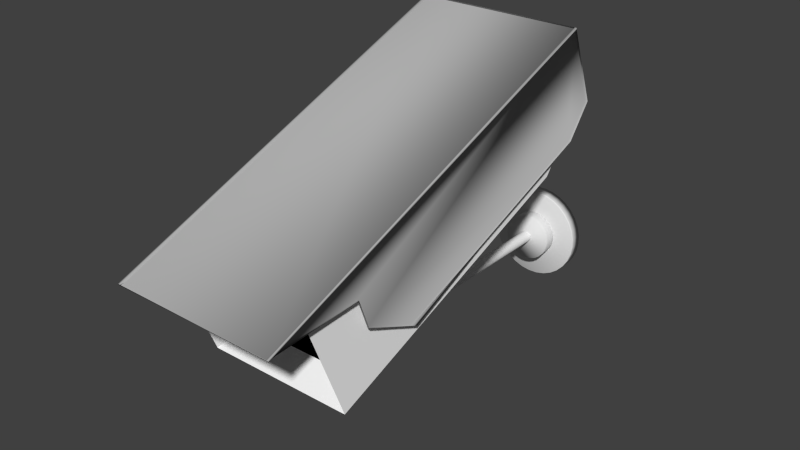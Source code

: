 # Source: streetCamera.blend  (saved by Blender 4.1.24; exported with 4.5.12 LTS)
import bpy
from mathutils import Matrix  # noqa: F401  (used for matrix-valued properties, if any)

bpy.ops.wm.read_factory_settings(use_empty=True)
scene = bpy.context.scene
scene.name = 'Scene'

# ---- collections
col_collection_1 = bpy.data.collections.new('Collection 1'); scene.collection.children.link(col_collection_1)

# ---- materials (node trees are filled in below, after node groups)
mat_material_003 = bpy.data.materials.new('Material.003')
mat_material_003.alpha_threshold = 0.0
mat_material_003.use_transparent_shadow = False
mat_material_003.diffuse_color = (1.0, 1.0, 1.0, 1.0)
mat_material_003.roughness = 0.5
mat_material_002 = bpy.data.materials.new('Material.002')
mat_material_002.alpha_threshold = 0.0
mat_material_002.use_transparent_shadow = False
mat_material_002.roughness = 0.5
mat_material_004 = bpy.data.materials.new('Material.004')
mat_material_004.alpha_threshold = 0.0
mat_material_004.use_transparent_shadow = False
mat_material_004.diffuse_color = (0.0, 0.0, 0.0, 1.0)
mat_material_004.roughness = 0.5
mat_material = bpy.data.materials.new('Material')
mat_material.alpha_threshold = 0.0
mat_material.use_transparent_shadow = False
mat_material.diffuse_color = (0.4109, 0.4109, 0.4109, 1.0)
mat_material.roughness = 0.5
mat_material.line_color = (0.0, 0.0, 0.0, 1.0)

# ---- material node trees

# ---- world
world_world = bpy.data.worlds.new('World'); scene.world = world_world
world_world.color = (0.05088, 0.05088, 0.05088)
world_world.use_sun_shadow = False
world_world.sun_shadow_jitter_overblur = 0.0
world_world.cycles.sampling_method = 'MANUAL'
world_world.cycles.sample_map_resolution = 256

# ---- meshes
me_cube_005 = bpy.data.meshes.new('Cube.005')
me_cube_005.from_pydata([(-1.0, -1.0, -1.0), (-1.0, -1.0, 1.0), (-1.0, 1.0, -1.0), (-1.0, 1.0, 1.0), (1.0, -1.0, -1.0), (1.0, -1.0, 1.0), (1.0, 1.0, -1.0), (1.0, 1.0, 1.0)], [], [(1, 3, 2, 0), (3, 7, 6, 2), (7, 5, 4, 6), (5, 1, 0, 4), (0, 2, 6, 4), (5, 7, 3, 1)])
me_cube_005.polygons.foreach_set('use_smooth', [True] * 6)
me_cube_005.use_remesh_preserve_volume = False
me_cube_005.use_remesh_preserve_attributes = False
me_cube_005.use_mirror_vertex_groups = False
me_cube_005.update()
me_cube_004 = bpy.data.meshes.new('Cube.004')
me_cube_004.from_pydata([(-1.0, -1.0, -1.0), (-1.0, -1.0, 1.0), (-1.0, 1.0, -1.0), (-1.0, 1.0, 1.0), (1.0, -1.0, -1.0), (1.0, -1.0, 1.0), (1.0, 1.0, -1.0), (1.0, 1.0, 1.0)], [], [(1, 3, 2, 0), (3, 7, 6, 2), (7, 5, 4, 6), (5, 1, 0, 4), (0, 2, 6, 4), (5, 7, 3, 1)])
me_cube_004.polygons.foreach_set('use_smooth', [True] * 6)
me_cube_004.use_remesh_preserve_volume = False
me_cube_004.use_remesh_preserve_attributes = False
me_cube_004.use_mirror_vertex_groups = False
me_cube_004.update()
me_circle_002 = bpy.data.meshes.new('Circle.002')
me_circle_002.from_pydata([(0.0, 1.0, 0.0), (-0.1951, 0.9808, 0.0), (-0.3827, 0.9239, 0.0), (-0.5556, 0.8315, 0.0), (-0.7071, 0.7071, 0.0), (-0.8315, 0.5556, 0.0), (-0.9239, 0.3827, 0.0), (-0.9808, 0.1951, 0.0), (-1.0, 7.55e-08, 0.0), (-0.9808, -0.1951, 0.0), (-0.9239, -0.3827, 0.0), (-0.8315, -0.5556, 0.0), (-0.7071, -0.7071, 0.0), (-0.5556, -0.8315, 0.0), (-0.3827, -0.9239, 0.0), (-0.1951, -0.9808, 0.0), (3.258e-07, -1.0, 0.0), (0.1951, -0.9808, 0.0), (0.3827, -0.9239, 0.0), (0.5556, -0.8315, 0.0), (0.7071, -0.7071, 0.0), (0.8315, -0.5556, 0.0), (0.9239, -0.3827, 0.0), (0.9808, -0.1951, 0.0), (1.0, 9.656e-07, 0.0), (0.9808, 0.1951, 0.0), (0.9239, 0.3827, 0.0), (0.8315, 0.5556, 0.0), (0.7071, 0.7071, 0.0), (0.5556, 0.8315, 0.0), (0.3827, 0.9239, 0.0), (0.1951, 0.9808, 0.0), (-0.1951, 0.9808, 0.1785), (-3.616e-09, 1.0, 0.1785), (-0.3827, 0.9239, 0.1785), (-0.5556, 0.8315, 0.1785), (-0.7071, 0.7071, 0.1785), (-0.8315, 0.5556, 0.1785), (-0.9239, 0.3827, 0.1785), (-0.9808, 0.1951, 0.1785), (-1.0, 7.641e-08, 0.1785), (-0.9808, -0.1951, 0.1785), (-0.9239, -0.3827, 0.1785), (-0.8315, -0.5556, 0.1785), (-0.7071, -0.7071, 0.1785), (-0.5556, -0.8315, 0.1785), (-0.3827, -0.9239, 0.1785), (-0.1951, -0.9808, 0.1785), (3.222e-07, -1.0, 0.1785), (0.1951, -0.9808, 0.1785), (0.3827, -0.9239, 0.1785), (0.5556, -0.8315, 0.1785), (0.7071, -0.7071, 0.1785), (0.8315, -0.5556, 0.1785), (0.9239, -0.3827, 0.1785), (0.9808, -0.1951, 0.1785), (1.0, 9.665e-07, 0.1785), (0.9808, 0.1951, 0.1785), (0.9239, 0.3827, 0.1785), (0.8315, 0.5556, 0.1785), (0.7071, 0.7071, 0.1785), (0.5556, 0.8315, 0.1785), (0.3827, 0.9239, 0.1785), (0.1951, 0.9808, 0.1785), (-0.1951, 0.9808, 0.8138), (1.919e-08, 1.0, 0.8138), (-0.3827, 0.9239, 0.8138), (-0.5556, 0.8315, 0.8138), (-0.7071, 0.7071, 0.8138), (-0.8315, 0.5556, 0.8138), (-0.9239, 0.3827, 0.8138), (-0.9808, 0.1951, 0.8138), (-1.0, 2.082e-07, 0.8138), (-0.9808, -0.1951, 0.8138), (-0.9239, -0.3827, 0.8138), (-0.8315, -0.5556, 0.8138), (-0.7071, -0.7071, 0.8138), (-0.5556, -0.8315, 0.8138), (-0.3827, -0.9239, 0.8138), (-0.1951, -0.9808, 0.8138), (3.45e-07, -1.0, 0.8138), (0.1951, -0.9808, 0.8138), (0.3827, -0.9239, 0.8138), (0.5556, -0.8315, 0.8138), (0.7071, -0.7071, 0.8138), (0.8315, -0.5556, 0.8138), (0.9239, -0.3827, 0.8138), (0.9808, -0.1951, 0.8138), (1.0, 1.098e-06, 0.8138), (0.9808, 0.1951, 0.8138), (0.9239, 0.3827, 0.8138), (0.8315, 0.5556, 0.8138), (0.7071, 0.7071, 0.8138), (0.5556, 0.8315, 0.8138), (0.3827, 0.9239, 0.8138), (0.1951, 0.9808, 0.8138)], [], [(0, 31, 30, 29, 28, 27, 26, 25, 24, 23, 22, 21, 20, 19, 18, 17, 16, 15, 14, 13, 12, 11, 10, 9, 8, 7, 6, 5, 4, 3, 2, 1), (54, 55, 87, 86), (4, 5, 37, 36), (31, 0, 33, 63), (18, 19, 51, 50), (5, 6, 38, 37), (19, 20, 52, 51), (6, 7, 39, 38), (20, 21, 53, 52), (7, 8, 40, 39), (21, 22, 54, 53), (8, 9, 41, 40), (22, 23, 55, 54), (9, 10, 42, 41), (23, 24, 56, 55), (10, 11, 43, 42), (24, 25, 57, 56), (11, 12, 44, 43), (25, 26, 58, 57), (12, 13, 45, 44), (26, 27, 59, 58), (13, 14, 46, 45), (0, 1, 32, 33), (27, 28, 60, 59), (14, 15, 47, 46), (1, 2, 34, 32), (28, 29, 61, 60), (15, 16, 48, 47), (2, 3, 35, 34), (29, 30, 62, 61), (16, 17, 49, 48), (3, 4, 36, 35), (30, 31, 63, 62), (17, 18, 50, 49), (65, 64, 66, 67, 68, 69, 70, 71, 72, 73, 74, 75, 76, 77, 78, 79, 80, 81, 82, 83, 84, 85, 86, 87, 88, 89, 90, 91, 92, 93, 94, 95), (41, 42, 74, 73), (55, 56, 88, 87), (42, 43, 75, 74), (56, 57, 89, 88), (43, 44, 76, 75), (57, 58, 90, 89), (44, 45, 77, 76), (58, 59, 91, 90), (45, 46, 78, 77), (33, 32, 64, 65), (59, 60, 92, 91), (46, 47, 79, 78), (32, 34, 66, 64), (60, 61, 93, 92), (47, 48, 80, 79), (34, 35, 67, 66), (61, 62, 94, 93), (48, 49, 81, 80), (35, 36, 68, 67), (62, 63, 95, 94), (49, 50, 82, 81), (36, 37, 69, 68), (63, 33, 65, 95), (50, 51, 83, 82), (37, 38, 70, 69), (51, 52, 84, 83), (38, 39, 71, 70), (52, 53, 85, 84), (39, 40, 72, 71), (53, 54, 86, 85), (40, 41, 73, 72)])
me_circle_002.polygons.foreach_set('use_smooth', [True] * 66)
me_circle_002.use_remesh_preserve_volume = False
me_circle_002.use_remesh_preserve_attributes = False
me_circle_002.use_mirror_vertex_groups = False
me_circle_002.update()
me_circle_001 = bpy.data.meshes.new('Circle.001')
me_circle_001.from_pydata([(0.0, 1.0, 0.0), (-0.1951, 0.9808, 0.0), (-0.3827, 0.9239, 0.0), (-0.5556, 0.8315, 0.0), (-0.7071, 0.7071, 0.0), (-0.8315, 0.5556, 0.0), (-0.9239, 0.3827, 0.0), (-0.9808, 0.1951, 0.0), (-1.0, 7.55e-08, 0.0), (-0.9808, -0.1951, 0.0), (-0.9239, -0.3827, 0.0), (-0.8315, -0.5556, 0.0), (-0.7071, -0.7071, 0.0), (-0.5556, -0.8315, 0.0), (-0.3827, -0.9239, 0.0), (-0.1951, -0.9808, 0.0), (3.258e-07, -1.0, 0.0), (0.1951, -0.9808, 0.0), (0.3827, -0.9239, 0.0), (0.5556, -0.8315, 0.0), (0.7071, -0.7071, 0.0), (0.8315, -0.5556, 0.0), (0.9239, -0.3827, 0.0), (0.9808, -0.1951, 0.0), (1.0, 9.656e-07, 0.0), (0.9808, 0.1951, 0.0), (0.9239, 0.3827, 0.0), (0.8315, 0.5556, 0.0), (0.7071, 0.7071, 0.0), (0.5556, 0.8315, 0.0), (0.3827, 0.9239, 0.0), (0.1951, 0.9808, 0.0), (-0.1951, 0.9808, 0.1785), (-3.616e-09, 1.0, 0.1785), (-0.3827, 0.9239, 0.1785), (-0.5556, 0.8315, 0.1785), (-0.7071, 0.7071, 0.1785), (-0.8315, 0.5556, 0.1785), (-0.9239, 0.3827, 0.1785), (-0.9808, 0.1951, 0.1785), (-1.0, 7.641e-08, 0.1785), (-0.9808, -0.1951, 0.1785), (-0.9239, -0.3827, 0.1785), (-0.8315, -0.5556, 0.1785), (-0.7071, -0.7071, 0.1785), (-0.5556, -0.8315, 0.1785), (-0.3827, -0.9239, 0.1785), (-0.1951, -0.9808, 0.1785), (3.222e-07, -1.0, 0.1785), (0.1951, -0.9808, 0.1785), (0.3827, -0.9239, 0.1785), (0.5556, -0.8315, 0.1785), (0.7071, -0.7071, 0.1785), (0.8315, -0.5556, 0.1785), (0.9239, -0.3827, 0.1785), (0.9808, -0.1951, 0.1785), (1.0, 9.665e-07, 0.1785), (0.9808, 0.1951, 0.1785), (0.9239, 0.3827, 0.1785), (0.8315, 0.5556, 0.1785), (0.7071, 0.7071, 0.1785), (0.5556, 0.8315, 0.1785), (0.3827, 0.9239, 0.1785), (0.1951, 0.9808, 0.1785), (-0.1951, 0.9808, 0.8138), (1.919e-08, 1.0, 0.8138), (-0.3827, 0.9239, 0.8138), (-0.5556, 0.8315, 0.8138), (-0.7071, 0.7071, 0.8138), (-0.8315, 0.5556, 0.8138), (-0.9239, 0.3827, 0.8138), (-0.9808, 0.1951, 0.8138), (-1.0, 2.082e-07, 0.8138), (-0.9808, -0.1951, 0.8138), (-0.9239, -0.3827, 0.8138), (-0.8315, -0.5556, 0.8138), (-0.7071, -0.7071, 0.8138), (-0.5556, -0.8315, 0.8138), (-0.3827, -0.9239, 0.8138), (-0.1951, -0.9808, 0.8138), (3.45e-07, -1.0, 0.8138), (0.1951, -0.9808, 0.8138), (0.3827, -0.9239, 0.8138), (0.5556, -0.8315, 0.8138), (0.7071, -0.7071, 0.8138), (0.8315, -0.5556, 0.8138), (0.9239, -0.3827, 0.8138), (0.9808, -0.1951, 0.8138), (1.0, 1.098e-06, 0.8138), (0.9808, 0.1951, 0.8138), (0.9239, 0.3827, 0.8138), (0.8315, 0.5556, 0.8138), (0.7071, 0.7071, 0.8138), (0.5556, 0.8315, 0.8138), (0.3827, 0.9239, 0.8138), (0.1951, 0.9808, 0.8138)], [], [(0, 31, 30, 29, 28, 27, 26, 25, 24, 23, 22, 21, 20, 19, 18, 17, 16, 15, 14, 13, 12, 11, 10, 9, 8, 7, 6, 5, 4, 3, 2, 1), (54, 55, 87, 86), (4, 5, 37, 36), (31, 0, 33, 63), (18, 19, 51, 50), (5, 6, 38, 37), (19, 20, 52, 51), (6, 7, 39, 38), (20, 21, 53, 52), (7, 8, 40, 39), (21, 22, 54, 53), (8, 9, 41, 40), (22, 23, 55, 54), (9, 10, 42, 41), (23, 24, 56, 55), (10, 11, 43, 42), (24, 25, 57, 56), (11, 12, 44, 43), (25, 26, 58, 57), (12, 13, 45, 44), (26, 27, 59, 58), (13, 14, 46, 45), (0, 1, 32, 33), (27, 28, 60, 59), (14, 15, 47, 46), (1, 2, 34, 32), (28, 29, 61, 60), (15, 16, 48, 47), (2, 3, 35, 34), (29, 30, 62, 61), (16, 17, 49, 48), (3, 4, 36, 35), (30, 31, 63, 62), (17, 18, 50, 49), (65, 64, 66, 67, 68, 69, 70, 71, 72, 73, 74, 75, 76, 77, 78, 79, 80, 81, 82, 83, 84, 85, 86, 87, 88, 89, 90, 91, 92, 93, 94, 95), (41, 42, 74, 73), (55, 56, 88, 87), (42, 43, 75, 74), (56, 57, 89, 88), (43, 44, 76, 75), (57, 58, 90, 89), (44, 45, 77, 76), (58, 59, 91, 90), (45, 46, 78, 77), (33, 32, 64, 65), (59, 60, 92, 91), (46, 47, 79, 78), (32, 34, 66, 64), (60, 61, 93, 92), (47, 48, 80, 79), (34, 35, 67, 66), (61, 62, 94, 93), (48, 49, 81, 80), (35, 36, 68, 67), (62, 63, 95, 94), (49, 50, 82, 81), (36, 37, 69, 68), (63, 33, 65, 95), (50, 51, 83, 82), (37, 38, 70, 69), (51, 52, 84, 83), (38, 39, 71, 70), (52, 53, 85, 84), (39, 40, 72, 71), (53, 54, 86, 85), (40, 41, 73, 72)])
me_circle_001.polygons.foreach_set('use_smooth', [True] * 66)
me_circle_001.use_remesh_preserve_volume = False
me_circle_001.use_remesh_preserve_attributes = False
me_circle_001.use_mirror_vertex_groups = False
me_circle_001.update()
me_cylinder_005 = bpy.data.meshes.new('Cylinder.005')
me_cylinder_005.from_pydata([(0.0, 1.0, -1.0), (0.0, 1.0, 1.0), (0.1951, 0.9808, -1.0), (0.1951, 0.9808, 1.0), (0.3827, 0.9239, -1.0), (0.3827, 0.9239, 1.0), (0.5556, 0.8315, -1.0), (0.5556, 0.8315, 1.0), (0.7071, 0.7071, -1.0), (0.7071, 0.7071, 1.0), (0.8315, 0.5556, -1.0), (0.8315, 0.5556, 1.0), (0.9239, 0.3827, -1.0), (0.9239, 0.3827, 1.0), (0.9808, 0.1951, -1.0), (0.9808, 0.1951, 1.0), (1.0, 7.55e-08, -1.0), (1.0, 7.55e-08, 1.0), (0.9808, -0.1951, -1.0), (0.9808, -0.1951, 1.0), (0.9239, -0.3827, -1.0), (0.9239, -0.3827, 1.0), (0.8315, -0.5556, -1.0), (0.8315, -0.5556, 1.0), (0.7071, -0.7071, -1.0), (0.7071, -0.7071, 1.0), (0.5556, -0.8315, -1.0), (0.5556, -0.8315, 1.0), (0.3827, -0.9239, -1.0), (0.3827, -0.9239, 1.0), (0.1951, -0.9808, -1.0), (0.1951, -0.9808, 1.0), (-3.258e-07, -1.0, -1.0), (-3.258e-07, -1.0, 1.0), (-0.1951, -0.9808, -1.0), (-0.1951, -0.9808, 1.0), (-0.3827, -0.9239, -1.0), (-0.3827, -0.9239, 1.0), (-0.5556, -0.8315, -1.0), (-0.5556, -0.8315, 1.0), (-0.7071, -0.7071, -1.0), (-0.7071, -0.7071, 1.0), (-0.8315, -0.5556, -1.0), (-0.8315, -0.5556, 1.0), (-0.9239, -0.3827, -1.0), (-0.9239, -0.3827, 1.0), (-0.9808, -0.1951, -1.0), (-0.9808, -0.1951, 1.0), (-1.0, 9.656e-07, -1.0), (-1.0, 9.656e-07, 1.0), (-0.9808, 0.1951, -1.0), (-0.9808, 0.1951, 1.0), (-0.9239, 0.3827, -1.0), (-0.9239, 0.3827, 1.0), (-0.8315, 0.5556, -1.0), (-0.8315, 0.5556, 1.0), (-0.7071, 0.7071, -1.0), (-0.7071, 0.7071, 1.0), (-0.5556, 0.8315, -1.0), (-0.5556, 0.8315, 1.0), (-0.3827, 0.9239, -1.0), (-0.3827, 0.9239, 1.0), (-0.1951, 0.9808, -1.0), (-0.1951, 0.9808, 1.0), (0.1951, 0.9808, 23.52), (-1.663e-06, 1.0, 23.52), (0.3827, 0.9239, 23.52), (0.5556, 0.8315, 23.52), (0.7071, 0.7071, 23.52), (0.8315, 0.5556, 23.52), (0.9239, 0.3827, 23.52), (0.9808, 0.1951, 23.52), (1.0, -1.551e-06, 23.52), (0.9808, -0.1951, 23.52), (0.9239, -0.3827, 23.52), (0.8315, -0.5556, 23.52), (0.7071, -0.7071, 23.52), (0.5556, -0.8315, 23.52), (0.3827, -0.9239, 23.52), (0.1951, -0.9808, 23.52), (-1.989e-06, -1.0, 23.52), (-0.1951, -0.9808, 23.52), (-0.3827, -0.9239, 23.52), (-0.5556, -0.8315, 23.52), (-0.7071, -0.7071, 23.52), (-0.8315, -0.5556, 23.52), (-0.9239, -0.3827, 23.52), (-0.9808, -0.1951, 23.52), (-1.0, -6.606e-07, 23.52), (-0.9808, 0.1951, 23.52), (-0.9239, 0.3827, 23.52), (-0.8315, 0.5556, 23.52), (-0.7071, 0.7071, 23.52), (-0.5556, 0.8315, 23.52), (-0.3827, 0.9239, 23.52), (-0.1951, 0.9808, 23.52)], [], [(0, 1, 3, 2), (2, 3, 5, 4), (4, 5, 7, 6), (6, 7, 9, 8), (8, 9, 11, 10), (10, 11, 13, 12), (12, 13, 15, 14), (14, 15, 17, 16), (16, 17, 19, 18), (18, 19, 21, 20), (20, 21, 23, 22), (22, 23, 25, 24), (24, 25, 27, 26), (26, 27, 29, 28), (28, 29, 31, 30), (30, 31, 33, 32), (32, 33, 35, 34), (34, 35, 37, 36), (36, 37, 39, 38), (38, 39, 41, 40), (40, 41, 43, 42), (42, 43, 45, 44), (44, 45, 47, 46), (46, 47, 49, 48), (48, 49, 51, 50), (50, 51, 53, 52), (52, 53, 55, 54), (54, 55, 57, 56), (56, 57, 59, 58), (58, 59, 61, 60), (57, 55, 91, 92), (62, 63, 1, 0), (60, 61, 63, 62), (0, 2, 4, 6, 8, 10, 12, 14, 16, 18, 20, 22, 24, 26, 28, 30, 32, 34, 36, 38, 40, 42, 44, 46, 48, 50, 52, 54, 56, 58, 60, 62), (64, 65, 95, 94, 93, 92, 91, 90, 89, 88, 87, 86, 85, 84, 83, 82, 81, 80, 79, 78, 77, 76, 75, 74, 73, 72, 71, 70, 69, 68, 67, 66), (13, 11, 69, 70), (31, 29, 78, 79), (49, 47, 87, 88), (5, 3, 64, 66), (23, 21, 74, 75), (41, 39, 83, 84), (59, 57, 92, 93), (15, 13, 70, 71), (33, 31, 79, 80), (51, 49, 88, 89), (7, 5, 66, 67), (25, 23, 75, 76), (43, 41, 84, 85), (61, 59, 93, 94), (17, 15, 71, 72), (35, 33, 80, 81), (53, 51, 89, 90), (9, 7, 67, 68), (27, 25, 76, 77), (45, 43, 85, 86), (63, 61, 94, 95), (19, 17, 72, 73), (37, 35, 81, 82), (55, 53, 90, 91), (11, 9, 68, 69), (29, 27, 77, 78), (47, 45, 86, 87), (3, 1, 65, 64), (1, 63, 95, 65), (21, 19, 73, 74), (39, 37, 82, 83)])
me_cylinder_005.use_remesh_preserve_volume = False
me_cylinder_005.use_remesh_preserve_attributes = False
me_cylinder_005.use_mirror_vertex_groups = False
me_cylinder_005.update()
me_cylinder_004 = bpy.data.meshes.new('Cylinder.004')
me_cylinder_004.from_pydata([(0.0, 1.0, -1.0), (0.0, 1.0, 1.0), (0.1951, 0.9808, -1.0), (0.1951, 0.9808, 1.0), (0.3827, 0.9239, -1.0), (0.3827, 0.9239, 1.0), (0.5556, 0.8315, -1.0), (0.5556, 0.8315, 1.0), (0.7071, 0.7071, -1.0), (0.7071, 0.7071, 1.0), (0.8315, 0.5556, -1.0), (0.8315, 0.5556, 1.0), (0.9239, 0.3827, -1.0), (0.9239, 0.3827, 1.0), (0.9808, 0.1951, -1.0), (0.9808, 0.1951, 1.0), (1.0, 7.55e-08, -1.0), (1.0, 7.55e-08, 1.0), (0.9808, -0.1951, -1.0), (0.9808, -0.1951, 1.0), (0.9239, -0.3827, -1.0), (0.9239, -0.3827, 1.0), (0.8315, -0.5556, -1.0), (0.8315, -0.5556, 1.0), (0.7071, -0.7071, -1.0), (0.7071, -0.7071, 1.0), (0.5556, -0.8315, -1.0), (0.5556, -0.8315, 1.0), (0.3827, -0.9239, -1.0), (0.3827, -0.9239, 1.0), (0.1951, -0.9808, -1.0), (0.1951, -0.9808, 1.0), (-3.258e-07, -1.0, -1.0), (-3.258e-07, -1.0, 1.0), (-0.1951, -0.9808, -1.0), (-0.1951, -0.9808, 1.0), (-0.3827, -0.9239, -1.0), (-0.3827, -0.9239, 1.0), (-0.5556, -0.8315, -1.0), (-0.5556, -0.8315, 1.0), (-0.7071, -0.7071, -1.0), (-0.7071, -0.7071, 1.0), (-0.8315, -0.5556, -1.0), (-0.8315, -0.5556, 1.0), (-0.9239, -0.3827, -1.0), (-0.9239, -0.3827, 1.0), (-0.9808, -0.1951, -1.0), (-0.9808, -0.1951, 1.0), (-1.0, 9.656e-07, -1.0), (-1.0, 9.656e-07, 1.0), (-0.9808, 0.1951, -1.0), (-0.9808, 0.1951, 1.0), (-0.9239, 0.3827, -1.0), (-0.9239, 0.3827, 1.0), (-0.8315, 0.5556, -1.0), (-0.8315, 0.5556, 1.0), (-0.7071, 0.7071, -1.0), (-0.7071, 0.7071, 1.0), (-0.5556, 0.8315, -1.0), (-0.5556, 0.8315, 1.0), (-0.3827, 0.9239, -1.0), (-0.3827, 0.9239, 1.0), (-0.1951, 0.9808, -1.0), (-0.1951, 0.9808, 1.0), (8.767e-07, 1.0, -8.567), (0.1951, 0.9808, -8.567), (0.3827, 0.9239, -8.567), (0.5556, 0.8315, -8.567), (0.7071, 0.7071, -8.567), (0.8315, 0.5556, -8.567), (0.9239, 0.3827, -8.567), (0.9808, 0.1951, -8.567), (1.0, -1.629e-07, -8.567), (0.9808, -0.1951, -8.567), (0.9239, -0.3827, -8.567), (0.8315, -0.5556, -8.567), (0.7071, -0.7071, -8.567), (0.5556, -0.8315, -8.567), (0.3827, -0.9239, -8.567), (0.1951, -0.9808, -8.567), (5.508e-07, -1.0, -8.567), (-0.1951, -0.9808, -8.567), (-0.3827, -0.9239, -8.567), (-0.5556, -0.8315, -8.567), (-0.7071, -0.7071, -8.567), (-0.8315, -0.5556, -8.567), (-0.9239, -0.3827, -8.567), (-0.9808, -0.1951, -8.567), (-1.0, 7.272e-07, -8.567), (-0.9808, 0.1951, -8.567), (-0.9239, 0.3827, -8.567), (-0.8315, 0.5556, -8.567), (-0.7071, 0.7071, -8.567), (-0.5556, 0.8315, -8.567), (-0.3827, 0.9239, -8.567), (-0.1951, 0.9808, -8.567)], [], [(0, 1, 3, 2), (2, 3, 5, 4), (4, 5, 7, 6), (6, 7, 9, 8), (8, 9, 11, 10), (10, 11, 13, 12), (12, 13, 15, 14), (14, 15, 17, 16), (16, 17, 19, 18), (18, 19, 21, 20), (20, 21, 23, 22), (22, 23, 25, 24), (24, 25, 27, 26), (26, 27, 29, 28), (28, 29, 31, 30), (30, 31, 33, 32), (32, 33, 35, 34), (34, 35, 37, 36), (36, 37, 39, 38), (38, 39, 41, 40), (40, 41, 43, 42), (42, 43, 45, 44), (44, 45, 47, 46), (46, 47, 49, 48), (48, 49, 51, 50), (50, 51, 53, 52), (52, 53, 55, 54), (54, 55, 57, 56), (56, 57, 59, 58), (58, 59, 61, 60), (3, 1, 63, 61, 59, 57, 55, 53, 51, 49, 47, 45, 43, 41, 39, 37, 35, 33, 31, 29, 27, 25, 23, 21, 19, 17, 15, 13, 11, 9, 7, 5), (62, 63, 1, 0), (60, 61, 63, 62), (4, 6, 67, 66), (64, 65, 66, 67, 68, 69, 70, 71, 72, 73, 74, 75, 76, 77, 78, 79, 80, 81, 82, 83, 84, 85, 86, 87, 88, 89, 90, 91, 92, 93, 94, 95), (22, 24, 76, 75), (40, 42, 85, 84), (58, 60, 94, 93), (14, 16, 72, 71), (32, 34, 81, 80), (50, 52, 90, 89), (6, 8, 68, 67), (24, 26, 77, 76), (42, 44, 86, 85), (60, 62, 95, 94), (16, 18, 73, 72), (34, 36, 82, 81), (52, 54, 91, 90), (8, 10, 69, 68), (26, 28, 78, 77), (44, 46, 87, 86), (0, 2, 65, 64), (62, 0, 64, 95), (18, 20, 74, 73), (36, 38, 83, 82), (54, 56, 92, 91), (10, 12, 70, 69), (28, 30, 79, 78), (46, 48, 88, 87), (2, 4, 66, 65), (20, 22, 75, 74), (38, 40, 84, 83), (56, 58, 93, 92), (12, 14, 71, 70), (30, 32, 80, 79), (48, 50, 89, 88)])
me_cylinder_004.materials.append(None)
me_cylinder_004.use_remesh_preserve_volume = False
me_cylinder_004.use_remesh_preserve_attributes = False
me_cylinder_004.use_mirror_vertex_groups = False
me_cylinder_004.update()
me_cone = bpy.data.meshes.new('Cone')
me_cone.from_pydata([(-0.1206, 0.6061, -0.236), (-0.1951, 0.9808, -1.0), (-0.3827, 0.9239, -1.0), (-0.2367, 0.5714, -0.2371), (7.451e-09, 0.6178, -0.2356), (7.451e-09, 1.0, -1.0), (-0.5556, 0.8315, -1.0), (-0.3441, 0.515, -0.2388), (0.1206, 0.6061, -0.236), (0.1951, 0.9808, -1.0), (-0.7071, 0.7071, -1.0), (-0.4388, 0.4388, -0.2412), (0.2367, 0.5714, -0.2371), (0.3827, 0.9239, -1.0), (-0.9239, 0.3827, -1.0), (-0.8315, 0.5556, -1.0), (-0.5172, 0.3456, -0.2441), (0.3441, 0.515, -0.2388), (0.5556, 0.8315, -1.0), (0.7071, 0.7071, -1.0), (0.9808, 0.1951, -1.0), (-0.5762, 0.2387, -0.2474), (0.4388, 0.4388, -0.2412), (-0.3827, -0.9239, -1.0), (-0.9808, 0.1951, -1.0), (-0.6135, 0.122, -0.251), (0.5172, 0.3456, -0.2441), (0.8315, 0.5556, -1.0), (-0.9808, -0.1951, -1.0), (0.8315, -0.5556, -1.0), (-1.0, 9.537e-07, -1.0), (-0.6274, 5.96e-07, -0.2548), (0.5762, 0.2387, -0.2474), (0.9239, 0.3827, -1.0), (-0.8315, -0.5556, -1.0), (0.1951, -0.9808, -1.0), (0.9808, -0.1951, -1.0), (-0.6172, -0.1228, -0.2587), (0.6135, 0.122, -0.251), (-0.7071, -0.7071, -1.0), (-0.9239, -0.3827, -1.0), (-0.1951, -0.9808, -1.0), (0.5556, -0.8315, -1.0), (1.0, 0.0, -1.0), (0.9239, -0.3827, -1.0), (-0.5831, -0.2415, -0.2623), (0.6274, 0.0, -0.2548), (-0.5556, -0.8315, -1.0), (-0.5262, -0.3516, -0.2658), (-0.4486, -0.4486, -0.2688), (-3.278e-07, -1.0, -1.0), (-0.2436, -0.5881, -0.2731), (-0.1243, -0.6249, -0.2743), (0.3827, -0.9239, -1.0), (0.7071, -0.7071, -1.0), (0.6172, -0.1228, -0.2587), (0.5262, -0.3516, -0.2658), (0.5831, -0.2415, -0.2624), (-0.3531, -0.5285, -0.2713), (-2.161e-07, -0.6373, -0.2747), (0.1243, -0.6249, -0.2743), (0.2436, -0.5881, -0.2731), (0.3531, -0.5285, -0.2713), (0.4486, -0.4486, -0.2688)], [], [(0, 1, 2, 3), (4, 5, 1, 0), (3, 2, 6, 7), (8, 9, 5, 4), (7, 6, 10, 11), (12, 13, 9, 8), (44, 29, 54, 42, 53, 35, 50, 41, 23, 47, 39, 34, 40, 28, 30, 24, 14, 15, 10, 6, 2, 1, 5, 9, 13, 18, 19, 27, 33, 20, 43, 36), (11, 10, 15, 16), (17, 18, 13, 12), (16, 15, 14, 21), (22, 19, 18, 17), (21, 14, 24, 25), (26, 27, 19, 22), (25, 24, 30, 31), (32, 33, 27, 26), (31, 30, 28, 37), (38, 20, 33, 32), (37, 28, 40, 45), (46, 43, 20, 38), (48, 34, 39, 49), (45, 40, 34, 48), (51, 23, 41, 52), (55, 36, 43, 46), (56, 29, 44, 57), (57, 44, 36, 55), (58, 47, 23, 51), (49, 39, 47, 58), (59, 50, 35, 60), (52, 41, 50, 59), (60, 35, 53, 61), (61, 53, 42, 62), (63, 54, 29, 56), (62, 42, 54, 63), (59, 60, 61, 62, 63, 56, 57, 55, 46, 38, 32, 26, 22, 17, 12, 8, 4, 0, 3, 7, 11, 16, 21, 25, 31, 37, 45, 48, 49, 58, 51, 52)])
me_cone.polygons.foreach_set('use_smooth', [True] * 34)
me_cone.use_remesh_preserve_volume = False
me_cone.use_remesh_preserve_attributes = False
me_cone.use_mirror_vertex_groups = False
me_cone.update()
me_cube_001 = bpy.data.meshes.new('Cube.001')
me_cube_001.from_pydata([(-1.0, -0.8851, -0.9614), (-1.0, -0.8851, 1.039), (-1.0, 0.686, -0.945), (-1.0, 0.5455, 0.7075), (1.0, -0.8851, -0.9614), (1.0, -0.8851, 1.039), (1.0, 0.686, -0.945), (1.0, 0.5455, 0.7075), (1.0, 0.4075, 1.052), (1.0, 0.686, 0.3683), (-1.0, 0.4074, 1.052), (-1.0, 0.686, 0.3682), (-0.6324, -0.7876, -0.6065), (-0.6324, -0.7876, 0.6583), (0.6324, -0.7876, 0.6583), (0.6324, -0.7876, -0.6065)], [], [(11, 9, 6, 2), (8, 5, 4, 6, 9), (1, 0, 12, 13), (0, 2, 6, 4), (8, 7, 3, 10), (1, 10, 11, 2, 0), (3, 7, 9, 11), (5, 8, 10, 1), (14, 13, 12, 15), (0, 4, 15, 12), (5, 1, 13, 14), (4, 5, 14, 15)])
me_cube_001.polygons.foreach_set('material_index', [0, 0, 0, 0, 0, 0, 0, 0, 2, 0, 0, 0])
me_cube_001.materials.append(mat_material_003)
me_cube_001.materials.append(mat_material_002)
me_cube_001.materials.append(mat_material_004)
me_cube_001.use_remesh_preserve_volume = False
me_cube_001.use_remesh_preserve_attributes = False
me_cube_001.use_mirror_vertex_groups = False
me_cube_001.update()
me_cube = bpy.data.meshes.new('Cube')
me_cube.from_pydata([(0.8984, 0.3019, -1.0), (1.0, 1.0, 1.0), (1.0, -1.0, 1.0), (-1.0, -1.0, 1.0), (-1.0, 1.0, 1.0), (1.0, -1.0, -0.4267), (0.8984, -0.7319, -1.0), (-0.9054, -0.7288, -1.0), (-1.0, -1.0, -0.4231), (-0.9054, 0.3019, -1.0), (1.0, 0.5612, -0.07349), (1.0, 0.5589, 0.4844), (-1.0, 0.5611, -0.07347), (-1.0, 0.5589, 0.4844), (0.9016, -0.7796, -0.8979), (0.9016, 0.3362, -0.8777), (1.0, -0.8309, -0.7882), (1.0, 0.3625, -0.7835), (-0.8951, -0.7769, -0.8978), (1.0, 0.3383, -0.8702), (-0.8951, 0.3383, -0.8702), (-1.0, -0.8265, -0.7922), (-1.0, 0.3622, -0.7847), (1.0, 1.0, 0.9772), (1.0, -1.0, 0.9772), (-1.0, 1.0, 0.9772), (-1.0, -1.0, 0.9772), (-0.9685, -1.0, -0.4231), (-0.9685, -1.0, 1.0), (-0.9685, 1.0, 1.0), (-0.9685, -0.8265, -0.7922), (-0.9685, 0.3622, -0.7847), (-0.9685, 0.5611, -0.07347), (-0.9685, 0.5589, 0.4844), (0.9789, -1.0, -0.4267), (0.9789, -1.0, 1.0), (0.9789, 1.0, 1.0), (0.9789, -0.8309, -0.7882), (0.9789, 0.3625, -0.7835), (0.9789, 0.5612, -0.07349), (0.9789, 0.5589, 0.4844), (1.0, 0.997, 0.9751), (1.0, -1.003, 0.9751), (-1.0, 0.997, 0.9751), (-1.0, -1.003, 0.9751)], [], [(4, 3, 26, 25), (21, 8, 27, 30), (10, 11, 40, 39), (15, 14, 6, 0), (19, 14, 15), (17, 16, 14, 19), (18, 20, 9, 7), (21, 22, 20, 18), (25, 26, 44, 43), (1, 4, 25, 23), (3, 2, 24, 26), (2, 1, 23, 24), (27, 28, 29, 33, 32, 31, 30), (22, 21, 30, 31), (3, 4, 29, 28), (13, 12, 32, 33), (8, 3, 28, 27), (4, 13, 33, 29), (12, 22, 31, 32), (36, 35, 34, 37, 38, 39, 40), (2, 5, 34, 35), (5, 16, 37, 34), (11, 1, 36, 40), (16, 17, 38, 37), (17, 10, 39, 38), (1, 2, 35, 36), (41, 43, 44, 42), (23, 25, 43, 41), (26, 24, 42, 44), (24, 23, 41, 42)])
me_cube.polygons.foreach_set('use_smooth', [True] * 30)
me_cube.materials.append(mat_material)
me_cube.use_remesh_preserve_volume = False
me_cube.use_remesh_preserve_attributes = False
me_cube.use_mirror_vertex_groups = False
me_cube.update()

# ---- objects
ob_cube_004 = bpy.data.objects.new('Cube.004', me_cube_005)
ob_cube_003 = bpy.data.objects.new('Cube.003', me_cube_004)
ob_circle_001 = bpy.data.objects.new('Circle.001', me_circle_002)
ob_circle = bpy.data.objects.new('Circle', me_circle_001)
ob_cylinder_005 = bpy.data.objects.new('Cylinder.005', me_cylinder_005)
ob_cylinder_004 = bpy.data.objects.new('Cylinder.004', me_cylinder_004)
ob_cone = bpy.data.objects.new('Cone', me_cone)
ob_cube_001 = bpy.data.objects.new('Cube.001', me_cube_001)
ob_cube = bpy.data.objects.new('Cube', me_cube)

# ---- transforms, parenting, visibility, modifiers, constraints
ob_cube_004.location = (-0.7214, -0.9655, 0.02295)
ob_cube_004.rotation_euler = (0.3761, 0.02393, -0.005596)
ob_cube_004.scale = (0.02603, 1.464, 0.1699)
ob_cube_004.lineart.crease_threshold = 0.0
ob_cube_003.location = (0.7944, -0.9655, 0.02295)
ob_cube_003.rotation_euler = (0.3761, 0.02393, -0.005596)
ob_cube_003.scale = (0.02603, 1.464, 0.1699)
ob_cube_003.lineart.crease_threshold = 0.0
ob_circle_001.location = (-0.04025, 1.869, -1.028)
ob_circle_001.rotation_euler = (-1.57, 1.043, -6.279)
ob_circle_001.scale = (0.5709, 0.5709, 0.2071)
ob_circle_001.lineart.crease_threshold = 0.0
ob_circle.location = (-0.04025, 1.703, -1.028)
ob_circle.rotation_euler = (-1.57, 1.043, -6.279)
ob_circle.scale = (0.2928, 0.2928, 0.2928)
ob_circle.lineart.crease_threshold = 0.0
ob_cylinder_005.location = (-0.05048, 0.1251, -1.02)
ob_cylinder_005.rotation_euler = (-1.571, -2.22e-16, 2.22e-16)
ob_cylinder_005.scale = (0.07167, 0.07167, 0.07167)
ob_cylinder_005.lineart.crease_threshold = 0.0
ob_cylinder_004.location = (-0.05829, -0.4568, -0.109)
ob_cylinder_004.rotation_euler = (0.5429, 7.922e-17, 2.907e-17)
ob_cylinder_004.scale = (0.07451, 0.07451, 0.1005)
ob_cylinder_004.lineart.crease_threshold = 0.0
ob_cone.location = (-0.06274, -0.4492, -0.1375)
ob_cone.rotation_euler = (-0.3666, 3.142, -5.412e-08)
ob_cone.scale = (0.2406, 0.2406, 0.2406)
ob_cone.lineart.crease_threshold = 0.0
ob_cube_001.location = (0.0, -0.7338, 0.7388)
ob_cube_001.rotation_euler = (0.3737, 8.107e-17, 1.533e-17)
ob_cube_001.scale = (0.8937, 2.775, -0.677)
ob_cube_001.lineart.crease_threshold = 0.0
ob_cube.location = (0.0, -1.248, 0.6186)
ob_cube.rotation_euler = (0.3693, 8.014e-17, 1.497e-17)
ob_cube.scale = (1.0, -2.457, 0.6873)
ob_cube.lock_rotations_4d = False
ob_cube.empty_display_type = 'ARROWS'
ob_cube.lineart.crease_threshold = 0.0

# ---- collection membership
col_collection_1.objects.link(ob_cube_004)
col_collection_1.objects.link(ob_cube_003)
col_collection_1.objects.link(ob_circle_001)
col_collection_1.objects.link(ob_circle)
col_collection_1.objects.link(ob_cylinder_005)
col_collection_1.objects.link(ob_cylinder_004)
col_collection_1.objects.link(ob_cone)
col_collection_1.objects.link(ob_cube_001)
col_collection_1.objects.link(ob_cube)

# ---- scene / render settings (as saved in the file)
scene.frame_start = 1; scene.frame_end = 1; scene.frame_set(1)
scene.render.engine = 'BLENDER_EEVEE_NEXT'
scene.render.image_settings.file_format = 'JPEG'
scene.render.image_settings.quality = 100
scene.render.dither_intensity = 0.0
scene.render.simplify_subdivision = 4
scene.cycles.use_denoising = False
scene.cycles.samples = 10
scene.cycles.sampling_pattern = 'TABULATED_SOBOL'
scene.cycles.light_sampling_threshold = 0.0
scene.cycles.use_adaptive_sampling = False
scene.cycles.use_light_tree = False
scene.cycles.blur_glossy = 0.0
scene.cycles.pixel_filter_type = 'GAUSSIAN'
scene.cycles.sample_clamp_indirect = 0.0
scene.eevee.ray_tracing_options.trace_max_roughness = 0.0
scene.view_settings.view_transform = 'Standard'
bpy.context.view_layer.update()

# ---- added for rendering (the .blend has no active camera and no usable light): camera, sun
cam_auto = bpy.data.cameras.new('AutoCamera')
cam_auto.lens = 50.0
cam_auto.sensor_width = 36.0
cam_auto.clip_end = 1000.0
ob_auto_camera = bpy.data.objects.new('AutoCamera', cam_auto)
scene.collection.objects.link(ob_auto_camera)
ob_auto_camera.location = (6.77522, -9.00364, 5.59009)
ob_auto_camera.rotation_euler = (1.09748, -7.21219e-08, 0.694738)
scene.camera = ob_auto_camera
light_auto_sun = bpy.data.lights.new('AutoSun', 'SUN')
light_auto_sun.energy = 3.0
light_auto_sun.angle = 0.0523599
ob_auto_sun = bpy.data.objects.new('AutoSun', light_auto_sun)
scene.collection.objects.link(ob_auto_sun)
ob_auto_sun.rotation_euler = (0.872665, 0.174533, 0.523599)
bpy.context.view_layer.update()
